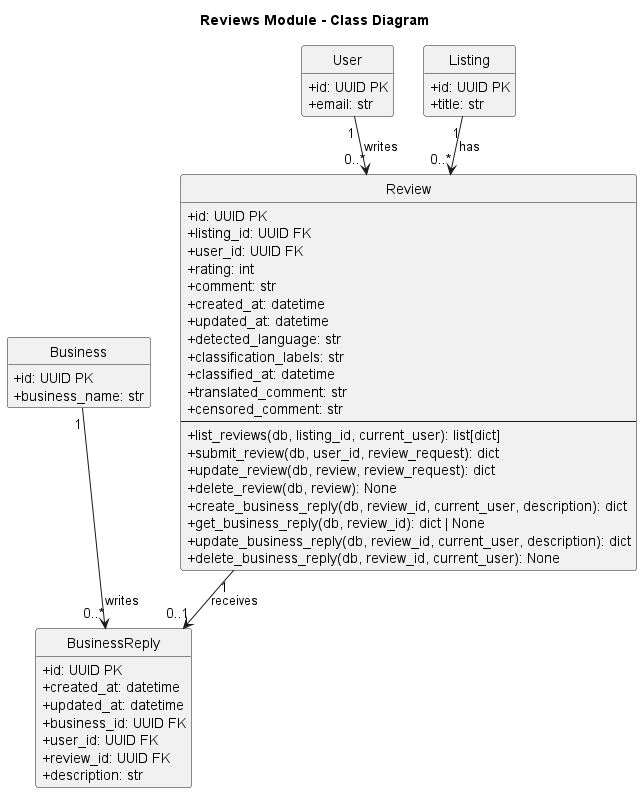

The diagram above was rendered by PlantUML. Its source (embedded in the PNG):
@startuml ReviewsModule

top to bottom direction

skinparam linetype polyline
skinparam ranksep 40
skinparam nodesep 30
skinparam classAttributeIconSize 0

hide empty members
hide circle

title Reviews Module - Class Diagram
' =========================
' REVIEWS MODULE - MODELS ONLY
' =========================

class Review {
    +id: UUID PK
    +listing_id: UUID FK
    +user_id: UUID FK
    +rating: int
    +comment: str
    +created_at: datetime
    +updated_at: datetime
    +detected_language: str
    +classification_labels: str
    +classified_at: datetime
    +translated_comment: str
    +censored_comment: str
    --
    +list_reviews(db, listing_id, current_user): list[dict]
    +submit_review(db, user_id, review_request): dict
    +update_review(db, review, review_request): dict
    +delete_review(db, review): None
    +create_business_reply(db, review_id, current_user, description): dict
    +get_business_reply(db, review_id): dict | None
    +update_business_reply(db, review_id, current_user, description): dict
    +delete_business_reply(db, review_id, current_user): None
}

class BusinessReply {
    +id: UUID PK
    +created_at: datetime
    +updated_at: datetime
    +business_id: UUID FK
    +user_id: UUID FK
    +review_id: UUID FK
    +description: str
}

' =========================
' CROSS-MODULE RELATIONSHIPS
' =========================

' User (from users module) - Who wrote the review
class User {
    +id: UUID PK
    +email: str
}

' Listing (from listings module) - Being reviewed
class Listing {
    +id: UUID PK
    +title: str
}

' Business (from businesses module) - Who can reply
class Business {
    +id: UUID PK
    +business_name: str
}

' =========================
' CROSS-MODULE RELATIONSHIPS
' =========================

' User writes Reviews (1-to-many)
User "1" --> "0..*" Review : writes

' Listing has Reviews (1-to-many)
Listing "1" --> "0..*" Review : has

' Review receives BusinessReply (1-to-0..1)
Review "1" --> "0..1" BusinessReply : receives

' Business writes BusinessReplies (1-to-many)
Business "1" --> "0..*" BusinessReply : writes

@enduml